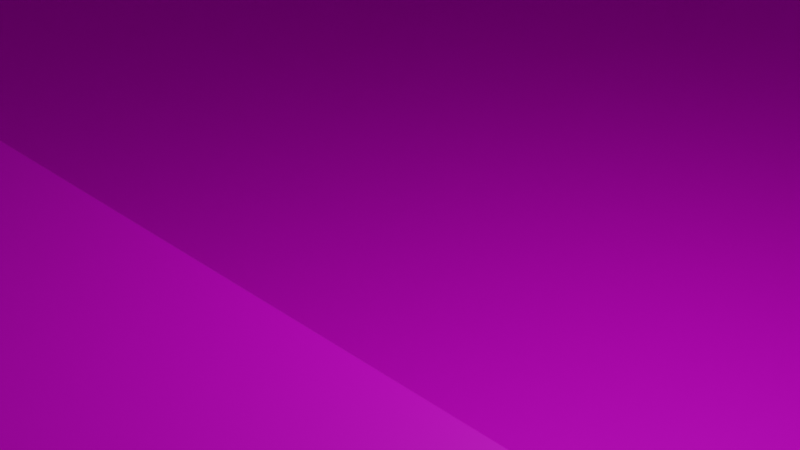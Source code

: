 # Source: ShopObject.blend  (saved by Blender 3.4.6; exported with 4.5.12 LTS)
import bpy
from mathutils import Matrix  # noqa: F401  (used for matrix-valued properties, if any)

bpy.ops.wm.read_factory_settings(use_empty=True)
scene = bpy.context.scene
scene.name = 'Scene'

# ---- collections
col_collection = bpy.data.collections.new('Collection'); scene.collection.children.link(col_collection)

# ---- images (referenced by path relative to the original .blend; pixels are not part of the script)
import os
ASSET_DIR = os.environ.get("B2B_ASSET_DIR", "")  # directory of the original .blend (textures are referenced by path, not embedded)
HERE = os.path.dirname(os.path.abspath(__file__))  # packed textures are extracted next to this script under _unpacked/

def load_image(name, relpath, width, height, colorspace="sRGB"):
    """Load a texture the original file referenced (path relative to the .blend, or extracted next to this script)."""
    p = next((c for c in (os.path.join(HERE, relpath), os.path.join(ASSET_DIR, relpath)) if relpath and os.path.exists(c)), "")
    if p:
        img = bpy.data.images.load(p, check_existing=True)
        img.name = name
    else:  # same state as the original file: an image datablock whose file is absent (Cycles renders it pink)
        img = bpy.data.images.new(name, width, height)
        img.source = "FILE"
        img.filepath = "//" + (relpath or name)
    img.colorspace_settings.name = colorspace
    return img
img_texture_png = load_image('Texture.png', 'TextureAO.png', 1024, 1024, 'sRGB')

# ---- materials (node trees are filled in below, after node groups)
mat_material = bpy.data.materials.new('Material')
mat_material.alpha_threshold = 0.0
mat_material.roughness = 0.5
mat_material.line_color = (0.0, 0.0, 0.0, 1.0)

# ---- material node trees
mat_material.use_nodes = True; mat_material.node_tree.nodes.clear()
_N = mat_material.node_tree.nodes; _L = mat_material.node_tree.links
n0 = _N.new('ShaderNodeOutputMaterial'); n0.name = 'Material Output'; n0.location = (300, 300)
n1 = _N.new('ShaderNodeBsdfPrincipled'); n1.name = 'Principled BSDF'; n1.location = (10, 300)
n1.distribution = 'GGX'
n1.subsurface_method = 'RANDOM_WALK_SKIN'
n1.inputs[3].default_value = 1.45
n1.inputs[27].default_value = (0.0, 0.0, 0.0, 1.0)
n1.inputs[28].default_value = 1.0
n2 = _N.new('ShaderNodeTexImage'); n2.name = '画像テクスチャ'; n2.location = (-280, 280)
n2.image = img_texture_png
_L.new(n1.outputs[0], n0.inputs[0])
_L.new(n2.outputs[0], n1.inputs[0])
n0.is_active_output = True

# ---- world
world_world = bpy.data.worlds.new('World'); scene.world = world_world
world_world.use_nodes = True; world_world.node_tree.nodes.clear()
_N = world_world.node_tree.nodes; _L = world_world.node_tree.links
n0 = _N.new('ShaderNodeOutputWorld'); n0.name = 'World Output'; n0.location = (300, 300)
n1 = _N.new('ShaderNodeBackground'); n1.name = 'Background'; n1.location = (10, 300)
n1.inputs[0].default_value = (0.05088, 0.05088, 0.05088, 1.0)
_L.new(n1.outputs[0], n0.inputs[0])
n0.is_active_output = True
world_world.color = (0.05088, 0.05088, 0.05088)
world_world.use_sun_shadow = False
world_world.sun_shadow_jitter_overblur = 0.0

# ---- cameras
cam_camera = bpy.data.cameras.new('Camera')
cam_camera.clip_end = 100.0
cam_camera.ortho_scale = 7.314

# ---- lights
light_light = bpy.data.lights.new('Light', 'POINT')
light_light.transmission_factor = 0.0
light_light.energy = 1000.0
light_light.shadow_soft_size = 0.1
light_light.shadow_maximum_resolution = 0.006
light_light.use_absolute_resolution = True

# ---- meshes
me_001 = bpy.data.meshes.new('立方体.001')
me_001.from_pydata([(-30.0, 22.0, -2.0), (-30.0, 22.0, 0.0), (-30.0, 24.0, 0.0), (30.0, 22.0, -2.0), (30.0, 22.0, 0.0), (30.0, 24.0, 0.0), (6.0, -2.0, 0.0), (6.0, 0.0, -2.0), (6.0, -10.0, 0.0), (6.0, -10.0, -2.0), (-6.0, -2.0, 0.0), (-6.0, 0.0, -2.0), (-6.0, -10.0, 0.0), (-6.0, -10.0, -2.0), (-30.0, 0.0, -2.0), (-30.0, -2.0, 0.0), (-30.0, 38.0, -2.0), (-30.0, 38.0, 0.0), (30.0, 0.0, -2.0), (30.0, -2.0, 0.0), (30.0, 38.0, -2.0), (30.0, 38.0, 0.0), (-30.0, -2.0, 39.0), (-30.0, 38.0, 39.0), (30.0, 38.0, 39.0), (30.0, -2.0, 39.0)], [], [(3, 4, 1, 0), (5, 2, 1, 4), (6, 10, 12, 8), (9, 8, 12, 13), (13, 12, 10, 11), (7, 6, 8, 9), (14, 16, 17, 15), (16, 20, 21, 17), (20, 18, 19, 21), (18, 14, 15, 19), (16, 14, 18, 20), (19, 25, 24, 21), (24, 23, 22, 25), (17, 23, 22, 15), (21, 24, 23, 17)])
_uv = me_001.uv_layers.new(name='UVマップ')
_uv.uv.foreach_set('vector', [0.8581, 0.0001125, 0.8722, 0.0001125, 0.8722, 0.4226, 0.8581, 0.4226, 0.8863, 0.0001125, 0.8863, 0.4226, 0.8722, 0.4226, 0.8722, 0.0001125, 0.8722, 0.5213, 0.8722, 0.4369, 0.9285, 0.4369, 0.9285, 0.5213, 0.9426, 0.5213, 0.9285, 0.5213, 0.9285, 0.4369, 0.9426, 0.4369, 0.9285, 0.4228, 0.9285, 0.4369, 0.8722, 0.4369, 0.8581, 0.4228, 0.8581, 0.5354, 0.8722, 0.5213, 0.9285, 0.5213, 0.9285, 0.5354, 0.838, 0.2888, 0.5704, 0.2888, 0.5704, 0.2747, 0.852, 0.2747, 0.5704, 0.2888, 0.5704, 0.7112, 0.5563, 0.7112, 0.5563, 0.2888, 0.5704, 0.7112, 0.838, 0.7112, 0.852, 0.7253, 0.5704, 0.7253, 0.838, 0.7112, 0.838, 0.2888, 0.8579, 0.2888, 0.8579, 0.7112, 0.5704, 0.2888, 0.838, 0.2888, 0.838, 0.7112, 0.5704, 0.7112, 0.852, 0.7253, 0.852, 0.9999, 0.5704, 0.9999, 0.5704, 0.7253, 0.2817, 0.7112, 0.2817, 0.2888, 0.0001144, 0.2888, 0.0001144, 0.7112, 0.5704, 0.2747, 0.5704, 0.0001144, 0.852, 0.0001144, 0.852, 0.2747, 0.5563, 0.7112, 0.2817, 0.7112, 0.2817, 0.2888, 0.5563, 0.2888])
_uv.active_render = True
_uv = me_001.uv_layers.new(name='UVMap')
_uv.uv.foreach_set('vector', [0.0, 0.0, 0.0, 0.0, 0.0, 0.0, 0.0, 0.0, 0.0, 0.0, 0.0, 0.0, 0.0, 0.0, 0.0, 0.0, 0.625, 0.5, 0.875, 0.5, 0.875, 0.75, 0.625, 0.75, 0.375, 0.75, 0.625, 0.75, 0.625, 1.0, 0.375, 1.0, 0.375, 0.0, 0.625, 0.0, 0.625, 0.25, 0.375, 0.25, 0.375, 0.5, 0.625, 0.5, 0.625, 0.75, 0.375, 0.75, 0.0, 0.0, 0.0, 0.0, 0.0, 0.0, 0.0, 0.0, 0.0, 0.0, 0.0, 0.0, 0.0, 0.0, 0.0, 0.0, 0.0, 0.0, 0.0, 0.0, 0.0, 0.0, 0.0, 0.0, 0.0, 0.0, 0.0, 0.0, 0.0, 0.0, 0.0, 0.0, 0.0, 0.0, 0.0, 0.0, 0.0, 0.0, 0.0, 0.0, 0.0, 0.0, 0.0, 0.0, 0.0, 0.0, 0.0, 0.0, 0.0, 0.0, 0.0, 0.0, 0.0, 0.0, 0.0, 0.0, 0.0, 0.0, 0.0, 0.0, 0.0, 0.0, 0.0, 0.0, 0.0, 0.0, 0.0, 0.0, 0.0, 0.0, 0.0, 0.0])
me_001.materials.append(mat_material)
me_001.update()
me_x = bpy.data.meshes.new('平面')
me_x.from_pydata([(-28.0, 0.0, -2.0), (28.0, 0.0, -2.0), (-28.0, 22.0, -2.0), (28.0, 22.0, -2.0), (-28.0, 22.0, 2.0), (-28.0, 0.0, 2.0), (28.0, 0.0, 2.0), (28.0, 22.0, 2.0), (-6.0, 0.0, -2.0), (6.0, 0.0, -2.0), (-6.0, 0.0, 2.0), (6.0, 0.0, 2.0), (-6.0, -10.0, 0.0), (6.0, -10.0, 0.0), (-6.0, -2.0, 0.0), (6.0, -2.0, 0.0), (-6.0, -2.0, 4.0), (6.0, -2.0, 4.0), (-6.0, -6.0, 0.0), (-6.0, -6.0, 4.0), (6.0, -6.0, 0.0), (6.0, -6.0, 4.0)], [], [(0, 8, 9, 1, 3, 2), (1, 6, 7, 3), (2, 4, 5, 0), (3, 7, 4, 2), (9, 11, 6, 1), (0, 5, 10, 8), (14, 15, 9, 8), (15, 17, 11, 9), (8, 10, 16, 14), (20, 21, 17, 15), (18, 20, 15, 14), (12, 13, 20, 18), (14, 16, 19, 18)])
_uv = me_x.uv_layers.new(name='UVマップ')
_uv.uv.foreach_set('vector', [0.0, 0.0, 0.3333, 0.0, 0.6667, 0.0, 1.0, 0.0, 1.0, 1.0, 0.0, 1.0, 1.0, 0.0, 1.0, 0.0, 1.0, 1.0, 1.0, 1.0, 0.0, 1.0, 0.0, 1.0, 0.0, 0.0, 0.0, 0.0, 1.0, 1.0, 1.0, 1.0, 0.0, 1.0, 0.0, 1.0, 0.6667, 0.0, 0.6667, 0.0, 1.0, 0.0, 1.0, 0.0, 0.0, 0.0, 0.0, 0.0, 0.3333, 0.0, 0.3333, 0.0, 0.0, 0.5, 1.0, 0.5, 1.0, 1.0, 0.0, 1.0, 1.0, 0.5, 1.0, 0.5, 1.0, 1.0, 1.0, 1.0, 0.0, 1.0, 0.0, 1.0, 0.0, 0.5, 0.0, 0.5, 1.0, 0.25, 1.0, 0.25, 1.0, 0.5, 1.0, 0.5, 0.0, 0.25, 1.0, 0.25, 1.0, 0.5, 0.0, 0.5, 0.0, 0.0, 1.0, 0.0, 1.0, 0.25, 0.0, 0.25, 0.0, 0.5, 0.0, 0.5, 0.0, 0.25, 0.0, 0.25])
me_x.update()

# ---- objects
ob_light = bpy.data.objects.new('Light', light_light)
ob_camera = bpy.data.objects.new('Camera', cam_camera)
ob_model = bpy.data.objects.new('Model', me_001)
ob_collider = bpy.data.objects.new('Collider', me_x)

# ---- transforms, parenting, visibility, modifiers, constraints
ob_light.location = (4.076, 1.005, 5.904)
ob_light.rotation_euler = (0.6503, 0.05522, 1.866)
ob_light.lock_rotations_4d = False
ob_light.empty_display_type = 'ARROWS'
ob_light.color = (0.0, 0.0, 0.0, 0.0)
ob_light.lineart.crease_threshold = 0.0
ob_camera.location = (7.359, -6.926, 4.958)
ob_camera.rotation_euler = (1.109, 0.0, 0.8149)
ob_camera.lock_rotations_4d = False
ob_camera.empty_display_type = 'ARROWS'
ob_camera.color = (0.0, 0.0, 0.0, 0.0)
ob_camera.display_type = 'WIRE'
ob_camera.lineart.crease_threshold = 0.0
ob_model.location = (0.0, 0.0, 0.0)
ob_collider.location = (0.0, 0.0, 0.0)
ob_collider.hide_render = True

# ---- collection membership
col_collection.objects.link(ob_light)
col_collection.objects.link(ob_camera)
col_collection.objects.link(ob_model)
col_collection.objects.link(ob_collider)

# ---- scene / render settings (as saved in the file)
scene.camera = ob_camera
scene.frame_start = 1; scene.frame_end = 250; scene.frame_set(1)
scene.render.engine = 'CYCLES'
scene.cycles.sampling_pattern = 'TABULATED_SOBOL'
scene.cycles.use_light_tree = False
scene.cycles.bake_type = 'AO'
scene.view_settings.view_transform = 'Filmic'
bpy.context.view_layer.update()
